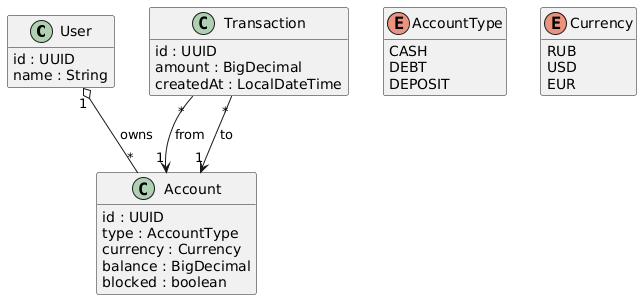

The diagram above was rendered by PlantUML. Its source (embedded in the PNG):
@startuml
skinparam classAttributeIconSize 0
hide empty members

class User {
  id : UUID
  name : String
}

class Account {
  id : UUID
  type : AccountType
  currency : Currency
  balance : BigDecimal
  blocked : boolean
}

class Transaction {
  id : UUID
  amount : BigDecimal
  createdAt : LocalDateTime
}

enum AccountType {
  CASH
  DEBT
  DEPOSIT
}

enum Currency {
  RUB
  USD
  EUR
}

User "1" o-- "*" Account : owns
Transaction "*" --> "1" Account : from
Transaction "*" --> "1" Account : to
@enduml